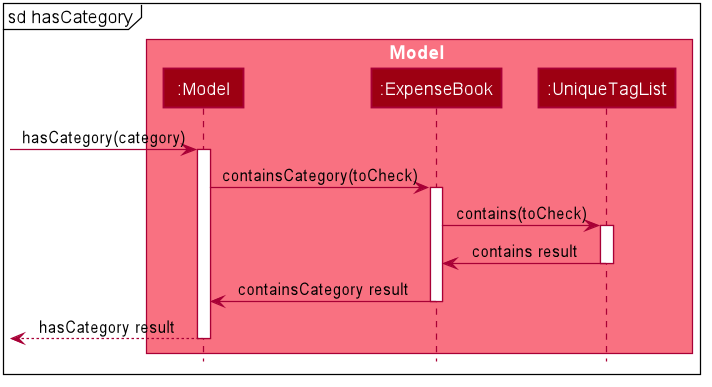

The diagram above was rendered by PlantUML. Its source (embedded in the PNG):
@startuml








skinparam BackgroundColor #FFFFFFF

skinparam Shadowing false

skinparam Class {
    FontColor #FFFFFF
    BorderThickness 1
    BorderColor #FFFFFF
    StereotypeFontColor #FFFFFF
    FontName Arial
}

skinparam Actor {
    BorderColor #000000
    Color #000000
    FontName Arial
}

skinparam Sequence {
    MessageAlign center
    BoxFontSize 15
    BoxPadding 0
    BoxFontColor #FFFFFF
    FontName Arial
}

skinparam Participant {
    FontColor #FFFFFFF
    Padding 20
}

skinparam MinClassWidth 50
skinparam ParticipantPadding 10
skinparam Shadowing false
skinparam DefaultTextAlignment center
skinparam packageStyle Rectangle

hide footbox
hide members
hide circle

mainframe sd hasCategory

box Model #F97181
participant ":Model" as Model #9D0012
participant ":ExpenseBook" as ExpenseBook #9D0012
participant ":UniqueTagList" as UniqueTagList #9D0012
end box
[-> Model : hasCategory(category)
activate Model

Model -> ExpenseBook: containsCategory(toCheck)
activate ExpenseBook

ExpenseBook -> UniqueTagList:contains(toCheck)
activate UniqueTagList

UniqueTagList -> ExpenseBook : contains result
deactivate UniqueTagList

ExpenseBook -> Model : containsCategory result
deactivate ExpenseBook

[<--Model : hasCategory result
deactivate Model
@enduml